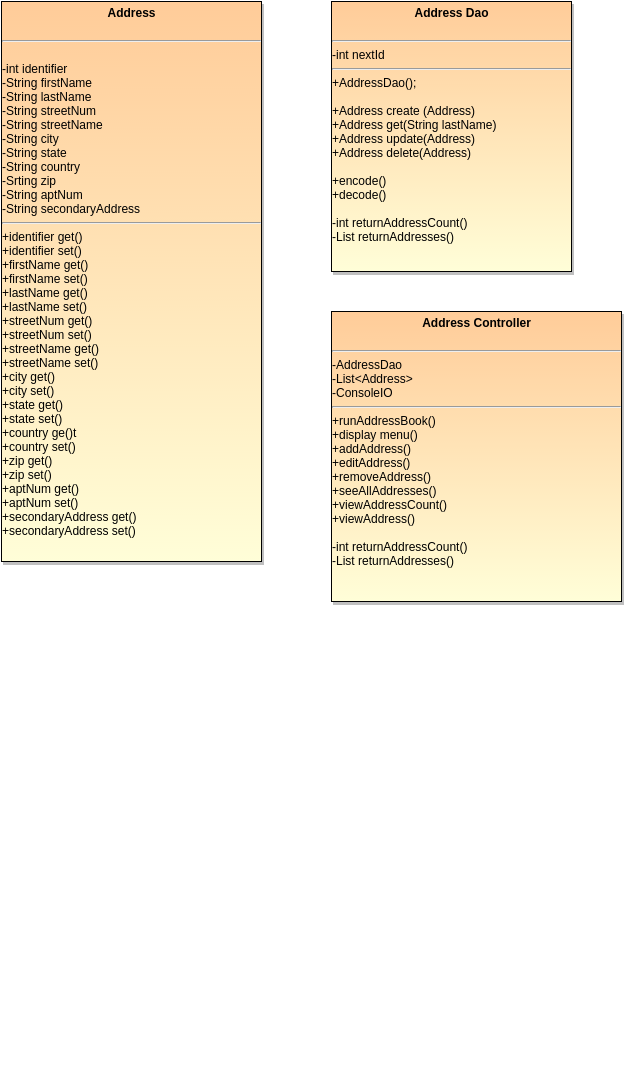

The diagram above was exported from draw.io. Its source (the exported page's mxGraphModel, read from the mxfile embedded in the PNG):
<mxGraphModel dx="815" dy="1308" grid="1" gridSize="10" guides="1" tooltips="1" connect="1" arrows="1" fold="1" page="0" pageScale="1.5" pageWidth="826" pageHeight="1169" background="#ffffff" math="0" shadow="0">
  <root>
    <mxCell id="0" style=";html=1;" />
    <mxCell id="1" style=";html=1;" parent="0" />
    <mxCell id="67" value="&lt;p style=&quot;margin: 0px ; margin-top: 4px ; text-align: center&quot;&gt;&lt;b&gt;Address&lt;/b&gt;&lt;/p&gt;&lt;br&gt;&lt;hr id=&quot;null&quot;&gt;&lt;br&gt;&lt;div&gt;-int identifier&lt;/div&gt;&lt;div&gt;-String firstName&lt;/div&gt;&lt;div&gt;-String lastName&lt;/div&gt;&lt;div&gt;-String streetNum&lt;/div&gt;&lt;div&gt;-String streetName&lt;/div&gt;&lt;div&gt;-String city&lt;/div&gt;&lt;div&gt;-String state&lt;/div&gt;&lt;div&gt;-String country&lt;/div&gt;&lt;div&gt;-Srting zip&lt;/div&gt;&lt;div&gt;-String aptNum&lt;/div&gt;&lt;div&gt;-String secondaryAddress&lt;/div&gt;&lt;div&gt;&lt;hr id=&quot;null&quot;&gt;+identifier get()&lt;/div&gt;&lt;div&gt;+identifier set()&lt;/div&gt;&lt;div&gt;&lt;div&gt;&lt;span style=&quot;line-height: 1.2&quot;&gt;+firstName get()&lt;/span&gt;&lt;br&gt;&lt;/div&gt;&lt;div&gt;&lt;span style=&quot;line-height: 1.2&quot;&gt;+firstName set()&lt;/span&gt;&lt;/div&gt;&lt;div&gt;&lt;span style=&quot;line-height: 1.2&quot;&gt;+lastName get()&lt;/span&gt;&lt;/div&gt;&lt;div&gt;&lt;span style=&quot;line-height: 1.2&quot;&gt;+lastName set()&lt;/span&gt;&lt;/div&gt;&lt;div&gt;&lt;span style=&quot;line-height: 1.2&quot;&gt;+streetNum get()&lt;/span&gt;&lt;br&gt;&lt;/div&gt;&lt;div&gt;&lt;span style=&quot;line-height: 1.2&quot;&gt;+streetNum set()&lt;/span&gt;&lt;/div&gt;&lt;div&gt;+streetName get()&lt;/div&gt;&lt;div&gt;+streetName set()&lt;/div&gt;&lt;div&gt;+city get()&lt;/div&gt;&lt;div&gt;+city set()&lt;/div&gt;&lt;div&gt;+state get()&lt;/div&gt;&lt;div&gt;+state set()&lt;/div&gt;&lt;div&gt;+country ge()t&lt;/div&gt;&lt;div&gt;+country set()&lt;/div&gt;&lt;div&gt;+zip get()&lt;/div&gt;&lt;div&gt;+zip set()&lt;/div&gt;&lt;div&gt;+aptNum get()&lt;/div&gt;&lt;div&gt;+aptNum set()&lt;/div&gt;&lt;div&gt;+secondaryAddress get()&lt;/div&gt;&lt;/div&gt;&lt;div&gt;+secondaryAddress set()&lt;/div&gt;" style="shadow=1;fillColor=#FFCC99;gradientColor=#FFFED8;verticalAlign=top;align=left;overflow=fill;fontSize=12;fontFamily=Helvetica;html=1" parent="1" vertex="1">
      <mxGeometry x="90" y="-660" width="260" height="560" as="geometry" />
    </mxCell>
    <mxCell id="6a6157f0f75bbcf1-81" value="&lt;br class=&quot;Apple-interchange-newline&quot;&gt;" style="text;html=1;" vertex="1" parent="1">
      <mxGeometry x="370" y="380" width="30" height="30" as="geometry" />
    </mxCell>
    <mxCell id="6a6157f0f75bbcf1-82" value="&lt;p style=&quot;margin: 0px ; margin-top: 4px ; text-align: center&quot;&gt;&lt;b&gt;Address Dao&lt;/b&gt;&lt;/p&gt;&lt;br&gt;&lt;hr id=&quot;null&quot;&gt;&lt;div&gt;&lt;span style=&quot;line-height: 1.2&quot;&gt;-int nextId&lt;/span&gt;&lt;br&gt;&lt;/div&gt;&lt;div&gt;&lt;hr id=&quot;null&quot;&gt;+AddressDao();&lt;/div&gt;&lt;div&gt;&lt;br&gt;&lt;/div&gt;&lt;div&gt;+Address create (Address)&lt;/div&gt;&lt;div&gt;+Address get(String lastName)&lt;/div&gt;&lt;div&gt;+Address update(Address)&lt;/div&gt;&lt;div&gt;+Address delete(Address)&lt;/div&gt;&lt;div&gt;&lt;br&gt;&lt;/div&gt;&lt;div&gt;+encode()&lt;/div&gt;&lt;div&gt;+decode()&lt;/div&gt;&lt;div&gt;&lt;br&gt;&lt;/div&gt;&lt;div&gt;-int returnAddressCount()&lt;/div&gt;&lt;div&gt;-List returnAddresses()&lt;/div&gt;" style="shadow=1;fillColor=#FFCC99;gradientColor=#FFFED8;verticalAlign=top;align=left;overflow=fill;fontSize=12;fontFamily=Helvetica;html=1" vertex="1" parent="1">
      <mxGeometry x="420" y="-660" width="240" height="270" as="geometry" />
    </mxCell>
    <mxCell id="6a6157f0f75bbcf1-88" value="&lt;p style=&quot;margin: 0px ; margin-top: 4px ; text-align: center&quot;&gt;&lt;b&gt;Address Controller&lt;/b&gt;&lt;/p&gt;&lt;br&gt;&lt;hr id=&quot;null&quot;&gt;&lt;div&gt;-AddressDao&lt;/div&gt;&lt;div&gt;-List&amp;lt;Address&amp;gt;&lt;/div&gt;&lt;div&gt;-ConsoleIO&lt;/div&gt;&lt;div&gt;&lt;hr id=&quot;null&quot;&gt;+runAddressBook()&lt;/div&gt;&lt;div&gt;+display menu()&lt;/div&gt;&lt;div&gt;+addAddress()&lt;/div&gt;&lt;div&gt;+editAddress()&lt;/div&gt;&lt;div&gt;+removeAddress()&lt;/div&gt;&lt;div&gt;+seeAllAddresses()&lt;/div&gt;&lt;div&gt;+viewAddressCount()&lt;/div&gt;&lt;div&gt;+viewAddress()&lt;/div&gt;&lt;div&gt;&lt;br&gt;&lt;/div&gt;&lt;div&gt;-int returnAddressCount()&lt;/div&gt;&lt;div&gt;-List returnAddresses()&lt;/div&gt;" style="shadow=1;fillColor=#FFCC99;gradientColor=#FFFED8;verticalAlign=top;align=left;overflow=fill;fontSize=12;fontFamily=Helvetica;html=1" vertex="1" parent="1">
      <mxGeometry x="420" y="-350" width="290" height="290" as="geometry" />
    </mxCell>
  </root>
</mxGraphModel>